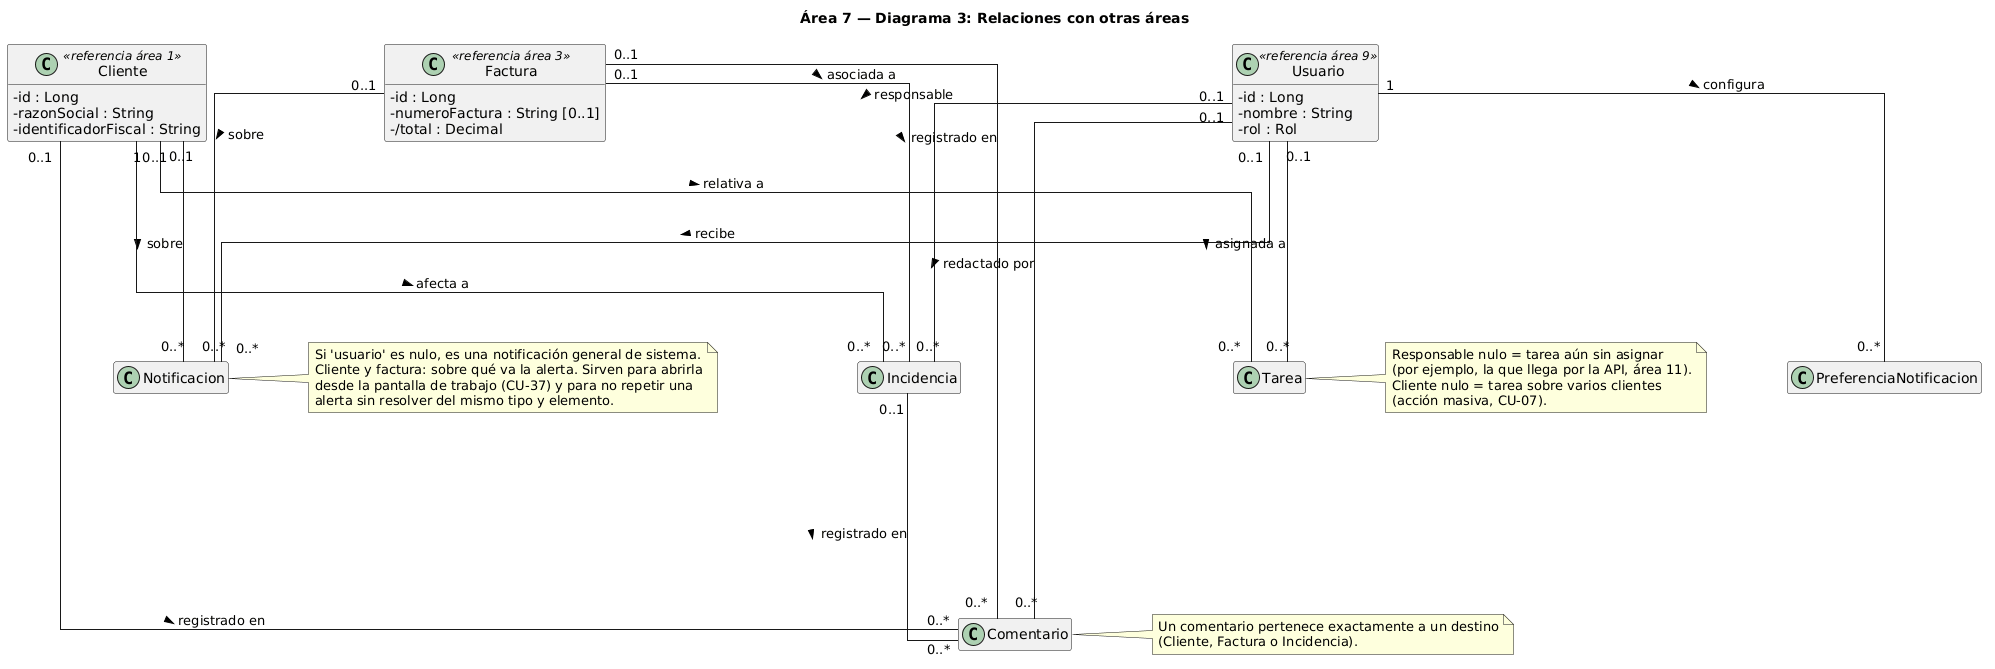

The diagram above was rendered by PlantUML. Its source (embedded in the PNG):
@startuml area7_3
skinparamlocked defaultFontName DejaVu Sans

skinparam classAttributeIconSize 0
skinparam linetype ortho
' Aumentamos la separación entre los elementos
skinparam nodesep 80
skinparam ranksep 100
hide empty members

title Área 7 — Diagrama 3: Relaciones con otras áreas

' Clases del Área 7 (definidas en el diagrama 1)
class Notificacion
class PreferenciaNotificacion
class Incidencia
class Comentario
class Tarea

' Clases de otras áreas (referencias)
class Cliente <<referencia área 1>> {
    - id : Long
    - razonSocial : String
    - identificadorFiscal : String
}

class Factura <<referencia área 3>> {
    - id : Long
    - numeroFactura : String [0..1]
    - /total : Decimal
}

class Usuario <<referencia área 9>> {
    - id : Long
    - nombre : String
    - rol : Rol
}

' Asociaciones entre el Área 7 y otras áreas
' Usamos "---" o alargamos flechas para forzar más distancia visual
Usuario "0..1" --- "0..*" Notificacion : recibe >
Cliente "0..1" --- "0..*" Notificacion : sobre >
Factura "0..1" --- "0..*" Notificacion : sobre >

Usuario "1" --- "0..*" PreferenciaNotificacion : configura >

Cliente "1" --- "0..*" Incidencia : afecta a >
Usuario "0..1" --- "0..*" Incidencia : responsable >
Factura "0..1" --- "0..*" Incidencia : asociada a >

Usuario "0..1" --- "0..*" Comentario : redactado por >
Cliente "0..1" --- "0..*" Comentario : registrado en >
Factura "0..1" --- "0..*" Comentario : registrado en >
Incidencia "0..1" --- "0..*" Comentario : registrado en >

Usuario "0..1" --- "0..*" Tarea : asignada a >
Cliente "0..1" --- "0..*" Tarea : relativa a >

note right of Comentario
    Un comentario pertenece exactamente a un destino
    (Cliente, Factura o Incidencia).
end note

note right of Notificacion
    Si 'usuario' es nulo, es una notificación general de sistema.
    Cliente y factura: sobre qué va la alerta. Sirven para abrirla
    desde la pantalla de trabajo (CU-37) y para no repetir una
    alerta sin resolver del mismo tipo y elemento.
end note

note right of Tarea
    Responsable nulo = tarea aún sin asignar
    (por ejemplo, la que llega por la API, área 11).
    Cliente nulo = tarea sobre varios clientes
    (acción masiva, CU-07).
end note

@enduml